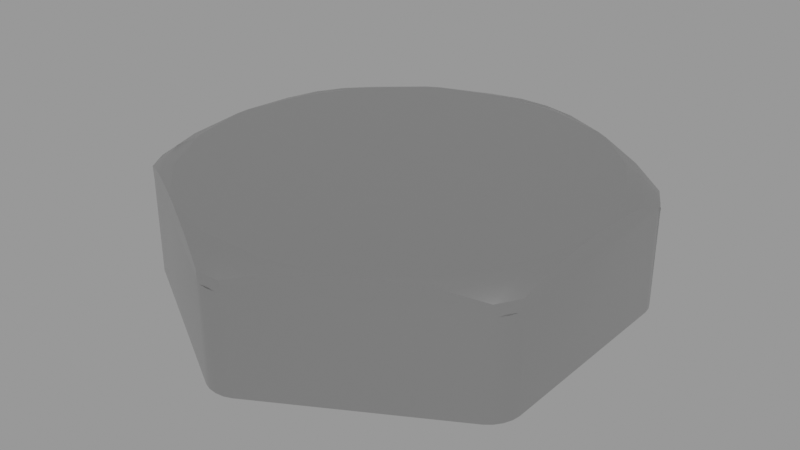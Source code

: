 # Source: bolt.blend  (saved by Blender 2.83.19; exported with 4.5.12 LTS)
import bpy
from mathutils import Matrix  # noqa: F401  (used for matrix-valued properties, if any)

bpy.ops.wm.read_factory_settings(use_empty=True)
scene = bpy.context.scene
scene.name = 'main'

# ---- materials (node trees are filled in below, after node groups)
mat_zinc_001_001 = bpy.data.materials.new('Zinc 001 001')
mat_zinc_001_001.use_transparent_shadow = False

# ---- node groups
ng_auto_smooth = bpy.data.node_groups.new('Auto Smooth', 'GeometryNodeTree')
_s = ng_auto_smooth.interface.new_socket(name='Geometry', in_out='OUTPUT', socket_type='NodeSocketGeometry')
_s = ng_auto_smooth.interface.new_socket(name='Geometry', in_out='INPUT', socket_type='NodeSocketGeometry')
_s = ng_auto_smooth.interface.new_socket(name='Angle', in_out='INPUT', socket_type='NodeSocketFloat')
_s.subtype = 'ANGLE'
_s.min_value = 0.0
_s.max_value = 3.142
ng_auto_smooth.is_modifier = True
_N = ng_auto_smooth.nodes; _L = ng_auto_smooth.links
n0 = _N.new('NodeGroupOutput'); n0.name = 'Group Output'; n0.location = (480, -100)
n1 = _N.new('NodeGroupInput'); n1.name = 'Group Input'; n1.location = (-420, -300)
n2 = _N.new('NodeGroupInput'); n2.name = 'Group Input.001'; n2.location = (-60, -100)
n3 = _N.new('GeometryNodeSetShadeSmooth'); n3.name = 'Set Shade Smooth'; n3.location = (120, -100)
n3.domain = 'EDGE'
n4 = _N.new('GeometryNodeSetShadeSmooth'); n4.name = 'Set Shade Smooth.001'; n4.location = (300, -100)
n5 = _N.new('GeometryNodeInputMeshEdgeAngle'); n5.name = 'Edge Angle'; n5.location = (-420, -220)
n6 = _N.new('GeometryNodeInputEdgeSmooth'); n6.name = 'Is Edge Smooth'; n6.location = (-60, -160)
n7 = _N.new('GeometryNodeInputShadeSmooth'); n7.name = 'Is Face Smooth'; n7.location = (-240, -340)
n8 = _N.new('FunctionNodeBooleanMath'); n8.name = 'Boolean Math'; n8.location = (-60, -220)
n9 = _N.new('FunctionNodeCompare'); n9.name = 'Compare'; n9.location = (-240, -180)
n9.operation = 'LESS_EQUAL'
_L.new(n5.outputs[0], n9.inputs[0])
_L.new(n4.outputs[0], n0.inputs[0])
_L.new(n1.outputs[1], n9.inputs[1])
_L.new(n9.outputs[0], n8.inputs[0])
_L.new(n7.outputs[0], n8.inputs[1])
_L.new(n2.outputs[0], n3.inputs[0])
_L.new(n6.outputs[0], n3.inputs[1])
_L.new(n3.outputs[0], n4.inputs[0])
_L.new(n8.outputs[0], n3.inputs[2])
n0.is_active_output = True

# ---- material node trees
mat_zinc_001_001.use_nodes = True; mat_zinc_001_001.node_tree.nodes.clear()
_N = mat_zinc_001_001.node_tree.nodes; _L = mat_zinc_001_001.node_tree.links
n0 = _N.new('ShaderNodeBsdfPrincipled'); n0.name = 'Principled BSDF'; n0.location = (10, 300)
n0.distribution = 'GGX'
n0.subsurface_method = 'BURLEY'
n0.inputs[0].default_value = (0.5489, 0.5489, 0.5489, 1.0)
n0.inputs[1].default_value = 1.0
n0.inputs[2].default_value = 0.2778
n0.inputs[3].default_value = 1.45
n0.inputs[27].default_value = (0.0, 0.0, 0.0, 1.0)
n0.inputs[28].default_value = 1.0
n1 = _N.new('ShaderNodeOutputMaterial'); n1.name = 'Material Output'; n1.location = (300, 300)
_L.new(n0.outputs[0], n1.inputs[0])
n1.is_active_output = True

# ---- meshes
me_circle_009 = bpy.data.meshes.new('Circle.009')
me_circle_009.from_pydata([(-0.1732, 0.006016, 0.1025), (-0.09181, 0.147, 0.1025), (-0.1641, 0.09476, 0.09636), (-0.1612, 0.05885, 0.1025), (-0.1732, 0.0531, 0.09933), (-0.1638, 0.0792, 0.1), (-0.1326, 0.1234, 0.09933), (-0.1316, 0.1102, 0.1025), (-0.1505, 0.1022, 0.1), (-0.08139, 0.153, 0.1025), (0.08139, 0.153, 0.1025), (-0.02966, 0.1691, 0.1025), (-0.04062, 0.1766, 0.09933), (-0.0133, 0.1814, 0.1), (0.04062, 0.1766, 0.09933), (0.02966, 0.1691, 0.1025), (0.0133, 0.1814, 0.1), (-2.561e-09, 0.1895, 0.09636), (-0.09181, -0.147, 0.1025), (-0.1732, -0.006016, 0.1025), (-0.1641, -0.09476, 0.09636), (-0.1316, -0.1102, 0.1025), (-0.1326, -0.1234, 0.09933), (-0.1505, -0.1022, 0.1), (-0.1732, -0.0531, 0.09933), (-0.1612, -0.05885, 0.1025), (-0.1638, -0.0792, 0.1), (0.08139, -0.153, 0.1025), (-0.08139, -0.153, 0.1025), (1.63e-08, -0.1895, 0.09636), (0.02966, -0.1691, 0.1025), (0.04062, -0.1766, 0.09933), (0.0133, -0.1814, 0.1), (-0.04062, -0.1766, 0.09933), (-0.02966, -0.1691, 0.1025), (-0.0133, -0.1814, 0.1), (0.1732, -0.006016, 0.1025), (0.09181, -0.147, 0.1025), (0.1641, -0.09476, 0.09636), (0.1612, -0.05885, 0.1025), (0.1732, -0.0531, 0.09933), (0.1638, -0.0792, 0.1), (0.1326, -0.1234, 0.09933), (0.1316, -0.1102, 0.1025), (0.1505, -0.1022, 0.1), (0.09181, 0.147, 0.1025), (0.1732, 0.006016, 0.1025), (0.1641, 0.09476, 0.09636), (0.1316, 0.1102, 0.1025), (0.1326, 0.1234, 0.09933), (0.1505, 0.1022, 0.1), (0.1732, 0.0531, 0.09933), (0.1612, 0.05885, 0.1025), (0.1638, 0.0792, 0.1), (-0.01311, 0.1924, 0.0), (0.01311, 0.1924, 0.0), (-0.007096, 0.1948, 0.0), (0.0, 0.1956, 0.0), (0.007096, 0.1948, 0.0), (-0.1732, 0.08486, 0.0), (-0.1601, 0.1076, 0.0), (-0.1722, 0.09123, 0.0), (-0.1694, 0.09778, 0.0), (-0.1651, 0.1035, 0.0), (-0.1601, -0.1076, 0.0), (-0.1732, -0.08486, 0.0), (-0.1651, -0.1035, 0.0), (-0.1694, -0.09778, 0.0), (-0.1722, -0.09123, 0.0), (0.01311, -0.1924, 0.0), (-0.01311, -0.1924, 0.0), (0.007096, -0.1948, 0.0), (1.791e-08, -0.1956, 0.0), (-0.007096, -0.1948, 0.0), (0.1732, -0.08486, 0.0), (0.1601, -0.1076, 0.0), (0.1722, -0.09123, 0.0), (0.1694, -0.09778, 0.0), (0.1651, -0.1035, 0.0), (0.1601, 0.1076, 0.0), (0.1732, 0.08486, 0.0), (0.1651, 0.1035, 0.0), (0.1694, 0.09778, 0.0), (0.1722, 0.09123, 0.0), (0.01311, 0.1924, 0.08227), (-0.01311, 0.1924, 0.08228), (-0.01046, 0.194, 0.0914), (0.01046, 0.194, 0.0914), (0.007096, 0.1948, 0.08227), (0.0, 0.1956, 0.08227), (-0.007096, 0.1948, 0.08228), (0.1601, -0.1076, 0.08228), (0.1732, -0.08486, 0.08227), (0.1732, -0.08792, 0.0914), (0.1627, -0.106, 0.0914), (0.1651, -0.1035, 0.08228), (0.1694, -0.09778, 0.08227), (0.1722, -0.09123, 0.08227), (0.1732, 0.08486, 0.08227), (0.1601, 0.1076, 0.08227), (0.1627, 0.106, 0.0914), (0.1732, 0.08792, 0.0914), (0.1722, 0.09123, 0.08227), (0.1694, 0.09778, 0.08227), (0.1651, 0.1035, 0.08227), (-0.1601, 0.1076, 0.08232), (-0.1732, 0.08486, 0.08232), (-0.1732, 0.0879, 0.09142), (-0.1627, 0.1061, 0.09142), (-0.1651, 0.1035, 0.08232), (-0.1694, 0.09778, 0.08232), (-0.1722, 0.09123, 0.08232), (-0.1732, -0.08486, 0.08232), (-0.1601, -0.1076, 0.08232), (-0.1627, -0.1061, 0.09142), (-0.1732, -0.0879, 0.09142), (-0.1722, -0.09123, 0.08232), (-0.1694, -0.09778, 0.08232), (-0.1651, -0.1035, 0.08232), (-0.01311, -0.1924, 0.08232), (0.01311, -0.1924, 0.08232), (0.01048, -0.1939, 0.09142), (-0.01048, -0.1939, 0.09142), (-0.007096, -0.1948, 0.08232), (1.79e-08, -0.1956, 0.08232), (0.007096, -0.1948, 0.08232)], [], [(79, 55, 84, 99), (74, 80, 98, 92), (64, 70, 119, 113), (100, 99, 84, 87, 14, 10, 45, 49), (69, 75, 91, 120), (59, 61, 62, 63, 60, 54, 56, 57, 58, 55, 79, 81, 82, 83, 80, 74, 76, 77, 78, 75, 69, 71, 72, 73, 70, 64, 66, 67, 68, 65), (59, 65, 112, 106), (115, 114, 20), (94, 93, 38), (1, 7, 3, 0, 19, 25, 21, 18, 28, 34, 30, 27, 37, 43, 39, 36, 46, 52, 48, 45, 10, 15, 11, 9), (122, 121, 29), (121, 120, 91, 94, 42, 37, 27, 31), (87, 86, 17), (107, 106, 112, 115, 24, 19, 0, 4), (107, 4, 5, 2), (0, 3, 5, 4), (3, 7, 8, 5), (1, 6, 8, 7), (6, 108, 2, 8), (2, 5, 8), (9, 11, 13, 12), (11, 15, 16, 13), (10, 14, 16, 15), (14, 87, 17, 16), (86, 85, 105, 108, 6, 1, 9, 12), (86, 12, 13, 17), (13, 16, 17), (114, 113, 119, 122, 33, 28, 18, 22), (114, 22, 23, 20), (18, 21, 23, 22), (21, 25, 26, 23), (19, 24, 26, 25), (24, 115, 20, 26), (20, 23, 26), (121, 31, 32, 29), (27, 30, 32, 31), (30, 34, 35, 32), (28, 33, 35, 34), (33, 122, 29, 35), (29, 32, 35), (101, 100, 47), (93, 40, 41, 38), (36, 39, 41, 40), (39, 43, 44, 41), (37, 42, 44, 43), (42, 94, 38, 44), (38, 41, 44), (108, 107, 2), (100, 49, 50, 47), (45, 48, 50, 49), (48, 52, 53, 50), (46, 51, 53, 52), (51, 101, 47, 53), (47, 50, 53), (93, 92, 98, 101, 51, 46, 36, 40), (84, 88, 89, 90, 85, 86, 87), (91, 95, 96, 97, 92, 93, 94), (98, 102, 103, 104, 99, 100, 101), (105, 109, 110, 111, 106, 107, 108), (112, 116, 117, 118, 113, 114, 115), (119, 123, 124, 125, 120, 121, 122), (74, 92, 97, 76), (76, 97, 96, 77), (77, 96, 95, 78), (78, 95, 91, 75), (79, 99, 104, 81), (81, 104, 103, 82), (82, 103, 102, 83), (83, 102, 98, 80), (84, 55, 58, 88), (88, 58, 57, 89), (89, 57, 56, 90), (90, 56, 54, 85), (119, 70, 73, 123), (123, 73, 72, 124), (124, 72, 71, 125), (125, 71, 69, 120), (64, 113, 118, 66), (66, 118, 117, 67), (67, 117, 116, 68), (68, 116, 112, 65), (105, 60, 63, 109), (109, 63, 62, 110), (110, 62, 61, 111), (111, 61, 59, 106), (54, 60, 105, 85)])
me_circle_009.polygons.foreach_set('use_smooth', [True] * 86)
_k = set([(0, 3), (0, 19), (1, 7), (1, 9), (3, 7), (9, 11), (10, 15), (10, 45), (11, 15), (18, 21), (18, 28), (19, 25), (21, 25), (27, 30), (27, 37), (28, 34), (30, 34), (36, 39), (36, 46), (37, 43), (39, 43), (45, 48), (46, 52), (48, 52)])
me_circle_009.attributes.new('sharp_edge', 'BOOLEAN', 'EDGE').data.foreach_set('value', [ (min(e.vertices), max(e.vertices)) in _k for e in me_circle_009.edges])
_uv = me_circle_009.uv_layers.new(name='UVMap')
_uv.uv.foreach_set('vector', [0.0, 0.0, 0.0, 0.0, 0.0, 0.0, 0.0, 0.0, 0.0, 0.0, 0.0, 0.0, 0.0, 0.0, 0.0, 0.0, 0.0, 0.0, 0.0, 0.0, 0.0, 0.0, 0.0, 0.0, 0.0, 0.0, 0.0, 0.0, 0.0, 0.0, 0.0, 0.0, 0.0, 0.0, 0.0, 0.0, 0.0, 0.0, 0.0, 0.0, 0.0, 0.0, 0.0, 0.0, 0.0, 0.0, 0.0, 0.0, 0.0, 0.0, 0.0, 0.0, 0.0, 0.0, 0.0, 0.0, 0.0, 0.0, 0.0, 0.0, 0.0, 0.0, 0.0, 0.0, 0.0, 0.0, 0.0, 0.0, 0.0, 0.0, 0.0, 0.0, 0.0, 0.0, 0.0, 0.0, 0.0, 0.0, 0.0, 0.0, 0.0, 0.0, 0.0, 0.0, 0.0, 0.0, 0.0, 0.0, 0.0, 0.0, 0.0, 0.0, 0.0, 0.0, 0.0, 0.0, 0.0, 0.0, 0.0, 0.0, 0.0, 0.0, 0.0, 0.0, 0.0, 0.0, 0.0, 0.0, 0.0, 0.0, 0.0, 0.0, 0.0, 0.0, 0.0, 0.0, 0.0, 0.0, 0.0, 0.0, 0.0, 0.0, 0.0, 0.0, 0.0, 0.0, 0.0, 0.0, 0.0, 0.0, 0.0, 0.0, 0.0, 0.0, 0.0, 0.0, 0.0, 0.0, 0.0, 0.0, 0.0, 0.0, 0.0, 0.0, 0.0, 0.0, 0.0, 0.0, 0.0, 0.0, 0.0, 0.0, 0.0, 0.0, 0.0, 0.0, 0.0, 0.0, 0.0, 0.0, 0.0, 0.0, 0.0, 0.0, 0.0, 0.0, 0.0, 0.0, 0.0, 0.0, 0.0, 0.0, 0.0, 0.0, 0.0, 0.0, 0.0, 0.0, 0.0, 0.0, 0.0, 0.0, 0.0, 0.0, 0.0, 0.0, 0.0, 0.0, 0.0, 0.0, 0.0, 0.0, 0.0, 0.0, 0.0, 0.0, 0.0, 0.0, 0.0, 0.0, 0.0, 0.0, 0.0, 0.0, 0.0, 0.0, 0.0, 0.0, 0.0, 0.0, 0.0, 0.0, 0.0, 0.0, 0.0, 0.0, 0.0, 0.0, 0.0, 0.0, 0.0, 0.0, 0.0, 0.0, 0.0, 0.0, 0.0, 0.0, 0.0, 0.0, 0.0, 0.0, 0.0, 0.0, 0.0, 0.0, 0.0, 0.0, 0.0, 0.0, 0.0, 0.0, 0.0, 0.0, 0.0, 0.0, 0.0, 0.0, 0.0, 0.0, 0.0, 0.0, 0.0, 0.0, 0.0, 0.0, 0.0, 0.0, 0.0, 0.0, 0.0, 0.0, 0.0, 0.0, 0.0, 0.0, 0.0, 0.0, 0.0, 0.0, 0.0, 0.0, 0.0, 0.0, 0.0, 0.0, 0.0, 0.0, 0.0, 0.0, 0.0, 0.0, 0.0, 0.0, 0.0, 0.0, 0.0, 0.0, 0.0, 0.0, 0.0, 0.0, 0.0, 0.0, 0.0, 0.0, 0.0, 0.0, 0.0, 0.0, 0.0, 0.0, 0.0, 0.0, 0.0, 0.0, 0.0, 0.0, 0.0, 0.0, 0.0, 0.0, 0.0, 0.0, 0.0, 0.0, 0.0, 0.0, 0.0, 0.0, 0.0, 0.0, 0.0, 0.0, 0.0, 0.0, 0.0, 0.0, 0.0, 0.0, 0.0, 0.0, 0.0, 0.0, 0.0, 0.0, 0.0, 0.0, 0.0, 0.0, 0.0, 0.0, 0.0, 0.0, 0.0, 0.0, 0.0, 0.0, 0.0, 0.0, 0.0, 0.0, 0.0, 0.0, 0.0, 0.0, 0.0, 0.0, 0.0, 0.0, 0.0, 0.0, 0.0, 0.0, 0.0, 0.0, 0.0, 0.0, 0.0, 0.0, 0.0, 0.0, 0.0, 0.0, 0.0, 0.0, 0.0, 0.0, 0.0, 0.0, 0.0, 0.0, 0.0, 0.0, 0.0, 0.0, 0.0, 0.0, 0.0, 0.0, 0.0, 0.0, 0.0, 0.0, 0.0, 0.0, 0.0, 0.0, 0.0, 0.0, 0.0, 0.0, 0.0, 0.0, 0.0, 0.0, 0.0, 0.0, 0.0, 0.0, 0.0, 0.0, 0.0, 0.0, 0.0, 0.0, 0.0, 0.0, 0.0, 0.0, 0.0, 0.0, 0.0, 0.0, 0.0, 0.0, 0.0, 0.0, 0.0, 0.0, 0.0, 0.0, 0.0, 0.0, 0.0, 0.0, 0.0, 0.0, 0.0, 0.0, 0.0, 0.0, 0.0, 0.0, 0.0, 0.0, 0.0, 0.0, 0.0, 0.0, 0.0, 0.0, 0.0, 0.0, 0.0, 0.0, 0.0, 0.0, 0.0, 0.0, 0.0, 0.0, 0.0, 0.0, 0.0, 0.0, 0.0, 0.0, 0.0, 0.0, 0.0, 0.0, 0.0, 0.0, 0.0, 0.0, 0.0, 0.0, 0.0, 0.0, 0.0, 0.0, 0.0, 0.0, 0.0, 0.0, 0.0, 0.0, 0.0, 0.0, 0.0, 0.0, 0.0, 0.0, 0.0, 0.0, 0.0, 0.0, 0.0, 0.0, 0.0, 0.0, 0.0, 0.0, 0.0, 0.0, 0.0, 0.0, 0.0, 0.0, 0.0, 0.0, 0.0, 0.0, 0.0, 0.0, 0.0, 0.0, 0.0, 0.0, 0.0, 0.0, 0.0, 0.0, 0.0, 0.0, 0.0, 0.0, 0.0, 0.0, 0.0, 0.0, 0.0, 0.0, 0.0, 0.0, 0.0, 0.0, 0.0, 0.0, 0.0, 0.0, 0.0, 0.0, 0.0, 0.0, 0.0, 0.0, 0.0, 0.0, 0.0, 0.0, 0.0, 0.0, 0.0, 0.0, 0.0, 0.0, 0.0, 0.0, 0.0, 0.0, 0.0, 0.0, 0.0, 0.0, 0.0, 0.0, 0.0, 0.0, 0.0, 0.0, 0.0, 0.0, 0.0, 0.0, 0.0, 0.0, 0.0, 0.0, 0.0, 0.0, 0.0, 0.0, 0.0, 0.0, 0.0, 0.0, 0.0, 0.0, 0.0, 0.0, 0.0, 0.0, 0.0, 0.0, 0.0, 0.0, 0.0, 0.0, 0.0, 0.0, 0.0, 0.0, 0.0, 0.0, 0.0, 0.0, 0.0, 0.0, 0.0, 0.0, 0.0, 0.0, 0.0, 0.0, 0.0, 0.0, 0.0, 0.0, 0.0, 0.0, 0.0, 0.0, 0.0, 0.0, 0.0, 0.0, 0.0, 0.0, 0.0, 0.0, 0.0, 0.0, 0.0, 0.0, 0.0, 0.0, 0.0, 0.0, 0.0, 0.0, 0.0, 0.0, 0.0, 0.0, 0.0, 0.0, 0.0, 0.0, 0.0, 0.0, 0.0, 0.0, 0.0, 0.0, 0.0, 0.0, 0.0, 0.0, 0.0, 0.0, 0.0, 0.0, 0.0, 0.0, 0.0, 0.0, 0.0, 0.0, 0.0, 0.0, 0.0, 0.0, 0.0, 0.0, 0.0, 0.0, 0.0, 0.0, 0.0, 0.0, 0.0, 0.0, 0.0, 0.0, 0.0, 0.0, 0.0, 0.0, 0.0, 0.0, 0.0, 0.0, 0.0, 0.0, 0.0, 0.0, 0.0, 0.0, 0.0, 0.0, 0.0, 0.0, 0.0, 0.0, 0.0, 0.0, 0.0, 0.0, 0.0, 0.0, 0.0, 0.0, 0.0, 0.0, 0.0, 0.0, 0.0, 0.0, 0.0, 0.0, 0.0, 0.0, 0.0, 0.0, 0.0, 0.0, 0.0, 0.0, 0.0, 0.0, 0.0, 0.0, 0.0, 0.0, 0.0, 0.0, 0.0, 0.0, 0.0, 0.0, 0.0, 0.0, 0.0, 0.0, 0.0, 0.0, 0.0, 0.0, 0.0, 0.0, 0.0, 0.0, 0.0, 0.0, 0.0, 0.0, 0.0, 0.0, 0.0, 0.0, 0.0, 0.0, 0.0, 0.0, 0.0, 0.0, 0.0, 0.0, 0.0, 0.0, 0.0, 0.0, 0.0, 0.0, 0.0, 0.0, 0.0, 0.0, 0.0, 0.0, 0.0, 0.0, 0.0, 0.0, 0.0, 0.0, 0.0, 0.0, 0.0, 0.0, 0.0, 0.0, 0.0, 0.0, 0.0, 0.0, 0.0, 0.0, 0.0, 0.0, 0.0, 0.0, 0.0, 0.0, 0.0, 0.0, 0.0, 0.0, 0.0, 0.0, 0.0, 0.0, 0.0, 0.0, 0.0, 0.0, 0.0, 0.0, 0.0, 0.0, 0.0, 0.0, 0.0, 0.0, 0.0, 0.0, 0.0, 0.0, 0.0, 0.0, 0.0, 0.0, 0.0, 0.0, 0.0, 0.0, 0.0, 0.0])
me_circle_009.materials.append(mat_zinc_001_001)
me_circle_009.use_remesh_fix_poles = True
me_circle_009.use_remesh_preserve_attributes = False
me_circle_009.use_mirror_vertex_groups = False
me_circle_009.update()
me_circle_011 = bpy.data.meshes.new('Circle.011')
me_circle_011.from_pydata([(-0.1304, 0.2088, 0.1363), (-0.229, 0.08361, 0.1363), (-0.1869, 0.1566, 0.1363), (0.1156, 0.2173, 0.1363), (-0.04209, 0.2402, 0.1363), (0.04216, 0.2402, 0.1363), (-0.1304, -0.2087, 0.1363), (-0.246, -0.008507, 0.1363), (-0.1869, -0.1565, 0.1363), (-0.229, -0.08354, 0.1363), (0.04216, -0.2401, 0.1363), (-0.04209, -0.2401, 0.1363), (0.246, -0.008507, 0.1363), (0.1304, -0.2087, 0.1363), (0.229, -0.08354, 0.1363), (0.1869, -0.1565, 0.1363), (0.1869, 0.1566, 0.1363), (0.229, 0.08361, 0.1363), (-0.229, 0.08361, -0.02891), (-0.1869, 0.1566, -0.02891), (-0.1304, 0.2088, -0.02891), (-0.04209, 0.2402, -0.02891), (0.04216, 0.2402, -0.02891), (-0.1304, -0.2087, -0.02891), (-0.1869, -0.1565, -0.02891), (-0.229, -0.08354, -0.02891), (-0.246, -0.008507, -0.02891), (0.1156, -0.2173, -0.02891), (0.04216, -0.2401, -0.02891), (-0.04209, -0.2401, -0.02891), (0.246, -0.008507, -0.02891), (0.229, -0.08354, -0.02891), (0.1869, -0.1565, -0.02891), (0.1304, 0.2088, -0.02891), (0.1869, 0.1566, -0.02891), (0.229, 0.08361, -0.02891)], [], [(0, 2, 1, 7, 9, 8, 6, 11, 10, 13, 15, 14, 12, 17, 16, 3, 5, 4), (20, 21, 22, 33, 34, 35, 30, 31, 32, 27, 28, 29, 23, 24, 25, 26, 18, 19), (5, 22, 21, 4), (14, 31, 30, 12), (3, 33, 22, 5), (15, 32, 31, 14), (8, 24, 23, 6), (13, 27, 32, 15), (9, 25, 24, 8), (1, 18, 26, 7), (16, 34, 33, 3), (7, 26, 25, 9), (2, 19, 18, 1), (17, 35, 34, 16), (10, 28, 27, 13), (0, 20, 19, 2), (12, 30, 35, 17), (11, 29, 28, 10), (4, 21, 20, 0), (6, 23, 29, 11)])
me_circle_011.polygons.foreach_set('use_smooth', [True] * 20)
_k = set([(0, 2), (0, 4), (1, 2), (1, 7), (3, 5), (3, 16), (4, 5), (6, 8), (6, 11), (7, 9), (8, 9), (10, 11), (10, 13), (12, 14), (12, 17), (13, 15), (14, 15), (16, 17), (18, 19), (18, 26), (19, 20), (20, 21), (21, 22), (22, 33), (23, 24), (23, 29), (24, 25), (25, 26), (27, 28), (27, 32), (28, 29), (30, 31), (30, 35), (31, 32), (33, 34), (34, 35)])
me_circle_011.attributes.new('sharp_edge', 'BOOLEAN', 'EDGE').data.foreach_set('value', [ (min(e.vertices), max(e.vertices)) in _k for e in me_circle_011.edges])
_uv = me_circle_011.uv_layers.new(name='UVMap')
_uv.uv.foreach_set('vector', [0.0, 0.0, 0.0, 0.0, 0.0, 0.0, 0.0, 0.0, 0.0, 0.0, 0.0, 0.0, 0.0, 0.0, 0.0, 0.0, 0.0, 0.0, 0.0, 0.0, 0.0, 0.0, 0.0, 0.0, 0.0, 0.0, 0.0, 0.0, 0.0, 0.0, 0.0, 0.0, 0.0, 0.0, 0.0, 0.0, 0.0, 0.0, 0.0, 0.0, 0.0, 0.0, 0.0, 0.0, 0.0, 0.0, 0.0, 0.0, 0.0, 0.0, 0.0, 0.0, 0.0, 0.0, 0.0, 0.0, 0.0, 0.0, 0.0, 0.0, 0.0, 0.0, 0.0, 0.0, 0.0, 0.0, 0.0, 0.0, 0.0, 0.0, 0.0, 0.0, 0.0, 0.0, 0.0, 0.0, 0.0, 0.0, 0.0, 0.0, 0.0, 0.0, 0.0, 0.0, 0.0, 0.0, 0.0, 0.0, 0.0, 0.0, 0.0, 0.0, 0.0, 0.0, 0.0, 0.0, 0.0, 0.0, 0.0, 0.0, 0.0, 0.0, 0.0, 0.0, 0.0, 0.0, 0.0, 0.0, 0.0, 0.0, 0.0, 0.0, 0.0, 0.0, 0.0, 0.0, 0.0, 0.0, 0.0, 0.0, 0.0, 0.0, 0.0, 0.0, 0.0, 0.0, 0.0, 0.0, 0.0, 0.0, 0.0, 0.0, 0.0, 0.0, 0.0, 0.0, 0.0, 0.0, 0.0, 0.0, 0.0, 0.0, 0.0, 0.0, 0.0, 0.0, 0.0, 0.0, 0.0, 0.0, 0.0, 0.0, 0.0, 0.0, 0.0, 0.0, 0.0, 0.0, 0.0, 0.0, 0.0, 0.0, 0.0, 0.0, 0.0, 0.0, 0.0, 0.0, 0.0, 0.0, 0.0, 0.0, 0.0, 0.0, 0.0, 0.0, 0.0, 0.0, 0.0, 0.0, 0.0, 0.0, 0.0, 0.0, 0.0, 0.0, 0.0, 0.0, 0.0, 0.0, 0.0, 0.0, 0.0, 0.0, 0.0, 0.0, 0.0, 0.0, 0.0, 0.0, 0.0, 0.0, 0.0, 0.0, 0.0, 0.0, 0.0, 0.0, 0.0, 0.0, 0.0, 0.0, 0.0, 0.0, 0.0, 0.0])
me_circle_011.materials.append(mat_zinc_001_001)
me_circle_011.use_remesh_fix_poles = True
me_circle_011.use_remesh_preserve_attributes = False
me_circle_011.use_mirror_vertex_groups = False
me_circle_011.update()

# ---- objects
ob_head_001 = bpy.data.objects.new('head.001', me_circle_009)
ob_bolt_001 = bpy.data.objects.new('bolt.001', me_circle_011)

# ---- transforms, parenting, visibility, modifiers, constraints
ob_head_001.parent = ob_bolt_001
ob_head_001.location = (0.0, 0.0, -0.02865)
ob_head_001.display_type = 'SOLID'
ob_head_001.lineart.crease_threshold = 0.0
_m = ob_head_001.modifiers.new('Auto Smooth', 'NODES')
_m.node_group = ng_auto_smooth
_gi = [s.identifier for s in ng_auto_smooth.interface.items_tree if s.item_type == 'SOCKET' and s.in_out == 'INPUT']
_m[_gi[1]] = 0.5236  # Angle
ob_bolt_001.location = (0.0, 0.0, 0.0)
ob_bolt_001.hide_render = True
ob_bolt_001.visible_camera = False
ob_bolt_001.visible_diffuse = False
ob_bolt_001.visible_glossy = False
ob_bolt_001.visible_transmission = False
ob_bolt_001.visible_volume_scatter = False
ob_bolt_001.display_type = 'WIRE'
ob_bolt_001.lineart.crease_threshold = 0.0
_m = ob_bolt_001.modifiers.new('Auto Smooth', 'NODES')
_m.node_group = ng_auto_smooth
_gi = [s.identifier for s in ng_auto_smooth.interface.items_tree if s.item_type == 'SOCKET' and s.in_out == 'INPUT']
_m[_gi[1]] = 0.5236  # Angle

# ---- collection membership
scene.collection.objects.link(ob_head_001)
scene.collection.objects.link(ob_bolt_001)

# ---- scene / render settings (as saved in the file)
scene.frame_start = 1; scene.frame_end = 250; scene.frame_set(1)
scene.render.engine = 'BLENDER_EEVEE_NEXT'
scene.render.image_settings.exr_codec = 'NONE'
scene.render.simplify_subdivision_render = 0
scene.render.simplify_child_particles_render = 0.0
scene.cycles.use_denoising = False
scene.cycles.samples = 128
scene.cycles.sampling_pattern = 'TABULATED_SOBOL'
scene.cycles.use_adaptive_sampling = False
scene.cycles.use_light_tree = False
scene.view_settings.view_transform = 'Filmic'
bpy.context.view_layer.update()

# ---- added for rendering (the .blend has no active camera and no usable light): camera, sun + grey world if the file has none
cam_auto = bpy.data.cameras.new('AutoCamera')
cam_auto.lens = 50.0
cam_auto.sensor_width = 36.0
cam_auto.clip_end = 1000.0
ob_auto_camera = bpy.data.objects.new('AutoCamera', cam_auto)
scene.collection.objects.link(ob_auto_camera)
ob_auto_camera.location = (0.492616, -0.591139, 0.416671)
ob_auto_camera.rotation_euler = (1.09748, -7.21219e-08, 0.694738)
scene.camera = ob_auto_camera
light_auto_sun = bpy.data.lights.new('AutoSun', 'SUN')
light_auto_sun.energy = 3.0
light_auto_sun.angle = 0.0523599
ob_auto_sun = bpy.data.objects.new('AutoSun', light_auto_sun)
scene.collection.objects.link(ob_auto_sun)
ob_auto_sun.rotation_euler = (0.872665, 0.174533, 0.523599)
if scene.world is None:
    world_auto = bpy.data.worlds.new('AutoWorld')
    world_auto.color = (0.3, 0.3, 0.3)
    scene.world = world_auto
bpy.context.view_layer.update()
